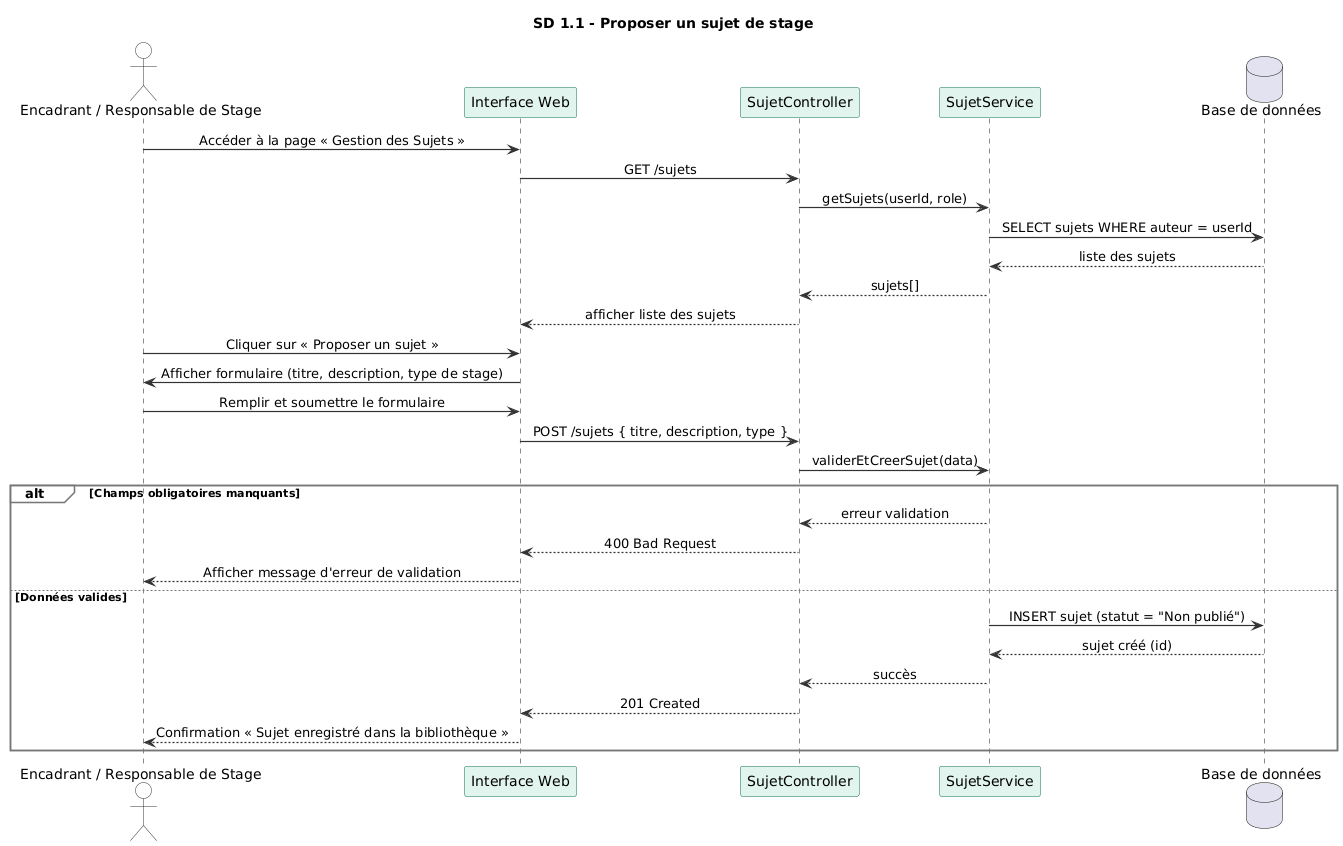

The diagram above was rendered by PlantUML. Its source (embedded in the PNG):
@startuml
title SD 1.1 - Proposer un sujet de stage

skinparam backgroundColor #FFFFFF
skinparam sequenceMessageAlign center

skinparam participant {
    BackgroundColor #E1F5EE
    BorderColor #0F6E56
    FontColor #000000
}

skinparam actor {
    BackgroundColor #FFFFFF
    BorderColor #333333
    FontColor #000000
}

skinparam sequence {
    ArrowColor #333333
    ArrowThickness 1.2
    GroupBackgroundColor #F8F8FF
    GroupBorderColor #777777
    DividerBackgroundColor #0F6E56
    DividerFontColor #FFFFFF
    DividerBorderColor #0F6E56
}

skinparam note {
    BackgroundColor #FFFBEA
    BorderColor #CCAA00
}

actor "Encadrant / Responsable de Stage" as Actor
participant "Interface Web" as UI
participant "SujetController" as Controller
participant "SujetService" as Service
database "Base de données" as DB

Actor -> UI : Accéder à la page « Gestion des Sujets »
UI -> Controller : GET /sujets
Controller -> Service : getSujets(userId, role)
Service -> DB : SELECT sujets WHERE auteur = userId
DB --> Service : liste des sujets
Service --> Controller : sujets[]
Controller --> UI : afficher liste des sujets

Actor -> UI : Cliquer sur « Proposer un sujet »
UI -> Actor : Afficher formulaire (titre, description, type de stage)

Actor -> UI : Remplir et soumettre le formulaire
UI -> Controller : POST /sujets { titre, description, type }
Controller -> Service : validerEtCreerSujet(data)

alt Champs obligatoires manquants
    Service --> Controller : erreur validation
    Controller --> UI : 400 Bad Request
    UI --> Actor : Afficher message d'erreur de validation
else Données valides
    Service -> DB : INSERT sujet (statut = "Non publié")
    DB --> Service : sujet créé (id)
    Service --> Controller : succès
    Controller --> UI : 201 Created
    UI --> Actor : Confirmation « Sujet enregistré dans la bibliothèque »
end
@enduml